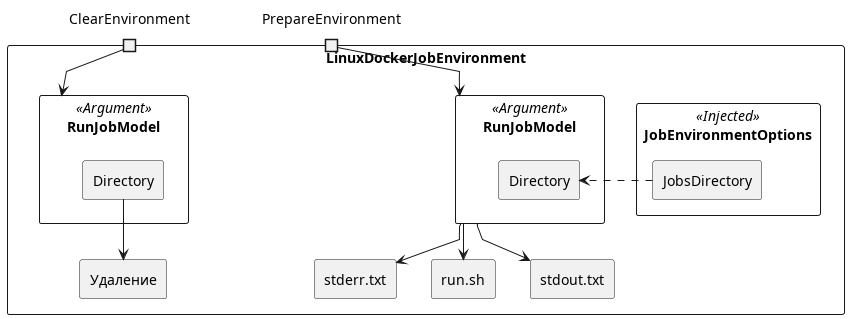

The diagram above was rendered by PlantUML. Its source (embedded in the PNG):
@startuml LinuxDockerJobEnvironment
skinparam componentStyle rectangle
skinparam linetype polyline

component LinuxDockerJobEnvironment {
    component JobEnvironmentOptions << Injected >> as environmentOptions {
        [JobsDirectory]
    }

    portin ClearEnvironment
    component RunJobModel << Argument >> as modelForClear {
        [Directory] as directoryForClear
    }
    ClearEnvironment --> modelForClear
    directoryForClear --> [Удаление]

    portin PrepareEnvironment
    component RunJobModel << Argument >> as modelForCreate {
        [Directory] as directoryForCreate
    }
    JobsDirectory .> directoryForCreate
    [stdout.txt] as createStdout
    [stderr.txt] as createStderr
    PrepareEnvironment --> modelForCreate
    modelForCreate --> createStdout
    modelForCreate --> createStderr
    modelForCreate --> [run.sh]
}

@enduml